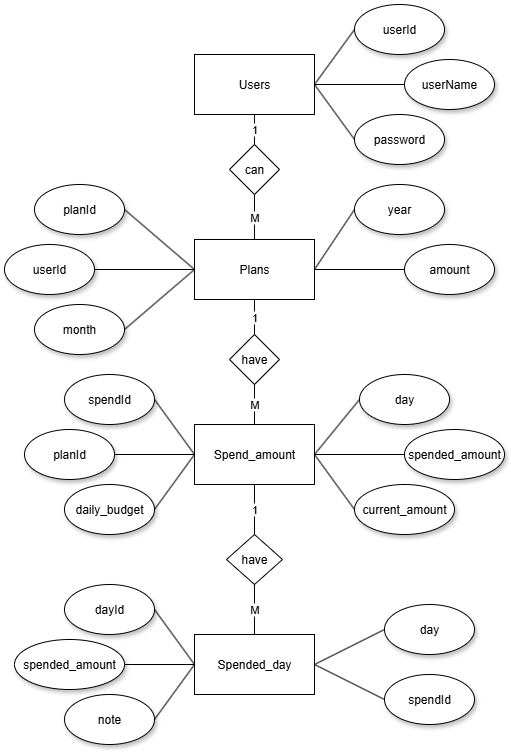

The diagram above was exported from draw.io. Its source (the exported page's mxGraphModel, read from the mxfile embedded in the PNG):
<mxGraphModel dx="1110" dy="660" grid="1" gridSize="10" guides="1" tooltips="1" connect="1" arrows="1" fold="1" page="1" pageScale="1" pageWidth="827" pageHeight="1169" math="0" shadow="0">
  <root>
    <mxCell id="0" />
    <mxCell id="1" parent="0" />
    <mxCell id="FgJXnU1mq0sNmT3KEsZt-1" value="Users" style="rounded=0;whiteSpace=wrap;html=1;" vertex="1" parent="1">
      <mxGeometry x="320" y="80" width="120" height="60" as="geometry" />
    </mxCell>
    <mxCell id="FgJXnU1mq0sNmT3KEsZt-2" value="password" style="ellipse;whiteSpace=wrap;html=1;shadow=1;" vertex="1" parent="1">
      <mxGeometry x="480" y="140" width="90" height="50" as="geometry" />
    </mxCell>
    <mxCell id="FgJXnU1mq0sNmT3KEsZt-4" value="userName" style="ellipse;whiteSpace=wrap;html=1;shadow=1;" vertex="1" parent="1">
      <mxGeometry x="530" y="85" width="90" height="50" as="geometry" />
    </mxCell>
    <mxCell id="FgJXnU1mq0sNmT3KEsZt-5" value="userId" style="ellipse;whiteSpace=wrap;html=1;shadow=1;" vertex="1" parent="1">
      <mxGeometry x="480" y="30" width="90" height="50" as="geometry" />
    </mxCell>
    <mxCell id="FgJXnU1mq0sNmT3KEsZt-9" value="" style="endArrow=none;html=1;rounded=0;exitX=1;exitY=0.5;exitDx=0;exitDy=0;entryX=0;entryY=0.5;entryDx=0;entryDy=0;" edge="1" parent="1" source="FgJXnU1mq0sNmT3KEsZt-1" target="FgJXnU1mq0sNmT3KEsZt-5">
      <mxGeometry width="50" height="50" relative="1" as="geometry">
        <mxPoint x="390" y="370" as="sourcePoint" />
        <mxPoint x="440" y="320" as="targetPoint" />
      </mxGeometry>
    </mxCell>
    <mxCell id="FgJXnU1mq0sNmT3KEsZt-10" value="" style="endArrow=none;html=1;rounded=0;exitX=1;exitY=0.5;exitDx=0;exitDy=0;entryX=0;entryY=0.5;entryDx=0;entryDy=0;" edge="1" parent="1" source="FgJXnU1mq0sNmT3KEsZt-1" target="FgJXnU1mq0sNmT3KEsZt-4">
      <mxGeometry width="50" height="50" relative="1" as="geometry">
        <mxPoint x="420" y="330" as="sourcePoint" />
        <mxPoint x="440" y="320" as="targetPoint" />
      </mxGeometry>
    </mxCell>
    <mxCell id="FgJXnU1mq0sNmT3KEsZt-11" value="" style="endArrow=none;html=1;rounded=0;exitX=1;exitY=0.5;exitDx=0;exitDy=0;entryX=0;entryY=0.5;entryDx=0;entryDy=0;" edge="1" parent="1" source="FgJXnU1mq0sNmT3KEsZt-1" target="FgJXnU1mq0sNmT3KEsZt-2">
      <mxGeometry width="50" height="50" relative="1" as="geometry">
        <mxPoint x="390" y="370" as="sourcePoint" />
        <mxPoint x="440" y="320" as="targetPoint" />
      </mxGeometry>
    </mxCell>
    <mxCell id="FgJXnU1mq0sNmT3KEsZt-12" value="Plans" style="rounded=0;whiteSpace=wrap;html=1;" vertex="1" parent="1">
      <mxGeometry x="320" y="265" width="120" height="60" as="geometry" />
    </mxCell>
    <mxCell id="FgJXnU1mq0sNmT3KEsZt-13" value="planId" style="ellipse;whiteSpace=wrap;html=1;shadow=1;" vertex="1" parent="1">
      <mxGeometry x="160" y="210" width="90" height="50" as="geometry" />
    </mxCell>
    <mxCell id="FgJXnU1mq0sNmT3KEsZt-14" value="userId" style="ellipse;whiteSpace=wrap;html=1;shadow=1;" vertex="1" parent="1">
      <mxGeometry x="130" y="270" width="90" height="50" as="geometry" />
    </mxCell>
    <mxCell id="FgJXnU1mq0sNmT3KEsZt-15" value="month" style="ellipse;whiteSpace=wrap;html=1;shadow=1;" vertex="1" parent="1">
      <mxGeometry x="160" y="330" width="90" height="50" as="geometry" />
    </mxCell>
    <mxCell id="FgJXnU1mq0sNmT3KEsZt-16" value="year" style="ellipse;whiteSpace=wrap;html=1;shadow=1;" vertex="1" parent="1">
      <mxGeometry x="480" y="210" width="90" height="50" as="geometry" />
    </mxCell>
    <mxCell id="FgJXnU1mq0sNmT3KEsZt-17" value="amount" style="ellipse;whiteSpace=wrap;html=1;shadow=1;" vertex="1" parent="1">
      <mxGeometry x="530" y="270" width="90" height="50" as="geometry" />
    </mxCell>
    <mxCell id="FgJXnU1mq0sNmT3KEsZt-18" value="" style="endArrow=none;html=1;rounded=0;exitX=1;exitY=0.5;exitDx=0;exitDy=0;entryX=0;entryY=0.5;entryDx=0;entryDy=0;" edge="1" parent="1" source="FgJXnU1mq0sNmT3KEsZt-13" target="FgJXnU1mq0sNmT3KEsZt-12">
      <mxGeometry width="50" height="50" relative="1" as="geometry">
        <mxPoint x="390" y="370" as="sourcePoint" />
        <mxPoint x="440" y="320" as="targetPoint" />
      </mxGeometry>
    </mxCell>
    <mxCell id="FgJXnU1mq0sNmT3KEsZt-19" value="" style="endArrow=none;html=1;rounded=0;exitX=1;exitY=0.5;exitDx=0;exitDy=0;entryX=0;entryY=0.5;entryDx=0;entryDy=0;" edge="1" parent="1" source="FgJXnU1mq0sNmT3KEsZt-14" target="FgJXnU1mq0sNmT3KEsZt-12">
      <mxGeometry width="50" height="50" relative="1" as="geometry">
        <mxPoint x="390" y="370" as="sourcePoint" />
        <mxPoint x="440" y="320" as="targetPoint" />
      </mxGeometry>
    </mxCell>
    <mxCell id="FgJXnU1mq0sNmT3KEsZt-20" value="" style="endArrow=none;html=1;rounded=0;exitX=1;exitY=0.5;exitDx=0;exitDy=0;entryX=0;entryY=0.5;entryDx=0;entryDy=0;" edge="1" parent="1" source="FgJXnU1mq0sNmT3KEsZt-15" target="FgJXnU1mq0sNmT3KEsZt-12">
      <mxGeometry width="50" height="50" relative="1" as="geometry">
        <mxPoint x="390" y="370" as="sourcePoint" />
        <mxPoint x="440" y="320" as="targetPoint" />
      </mxGeometry>
    </mxCell>
    <mxCell id="FgJXnU1mq0sNmT3KEsZt-21" value="" style="endArrow=none;html=1;rounded=0;exitX=1;exitY=0.5;exitDx=0;exitDy=0;entryX=0;entryY=0.5;entryDx=0;entryDy=0;" edge="1" parent="1" source="FgJXnU1mq0sNmT3KEsZt-12" target="FgJXnU1mq0sNmT3KEsZt-16">
      <mxGeometry width="50" height="50" relative="1" as="geometry">
        <mxPoint x="390" y="370" as="sourcePoint" />
        <mxPoint x="440" y="320" as="targetPoint" />
      </mxGeometry>
    </mxCell>
    <mxCell id="FgJXnU1mq0sNmT3KEsZt-22" value="" style="endArrow=none;html=1;rounded=0;exitX=1;exitY=0.5;exitDx=0;exitDy=0;entryX=0;entryY=0.5;entryDx=0;entryDy=0;" edge="1" parent="1" source="FgJXnU1mq0sNmT3KEsZt-12" target="FgJXnU1mq0sNmT3KEsZt-17">
      <mxGeometry width="50" height="50" relative="1" as="geometry">
        <mxPoint x="390" y="370" as="sourcePoint" />
        <mxPoint x="440" y="320" as="targetPoint" />
      </mxGeometry>
    </mxCell>
    <mxCell id="FgJXnU1mq0sNmT3KEsZt-23" value="Spend_amount" style="rounded=0;whiteSpace=wrap;html=1;" vertex="1" parent="1">
      <mxGeometry x="320" y="450" width="120" height="60" as="geometry" />
    </mxCell>
    <mxCell id="FgJXnU1mq0sNmT3KEsZt-24" value="can" style="rhombus;whiteSpace=wrap;html=1;" vertex="1" parent="1">
      <mxGeometry x="355" y="170" width="50" height="50" as="geometry" />
    </mxCell>
    <mxCell id="FgJXnU1mq0sNmT3KEsZt-25" value="1" style="endArrow=none;html=1;rounded=0;exitX=0.5;exitY=0;exitDx=0;exitDy=0;entryX=0.5;entryY=1;entryDx=0;entryDy=0;" edge="1" parent="1" source="FgJXnU1mq0sNmT3KEsZt-24" target="FgJXnU1mq0sNmT3KEsZt-1">
      <mxGeometry width="50" height="50" relative="1" as="geometry">
        <mxPoint x="390" y="370" as="sourcePoint" />
        <mxPoint x="440" y="320" as="targetPoint" />
      </mxGeometry>
    </mxCell>
    <mxCell id="FgJXnU1mq0sNmT3KEsZt-26" value="M" style="endArrow=none;html=1;rounded=0;exitX=0.5;exitY=1;exitDx=0;exitDy=0;entryX=0.5;entryY=0;entryDx=0;entryDy=0;" edge="1" parent="1" source="FgJXnU1mq0sNmT3KEsZt-24" target="FgJXnU1mq0sNmT3KEsZt-12">
      <mxGeometry width="50" height="50" relative="1" as="geometry">
        <mxPoint x="390" y="370" as="sourcePoint" />
        <mxPoint x="440" y="320" as="targetPoint" />
      </mxGeometry>
    </mxCell>
    <mxCell id="FgJXnU1mq0sNmT3KEsZt-27" value="spendId" style="ellipse;whiteSpace=wrap;html=1;shadow=1;" vertex="1" parent="1">
      <mxGeometry x="190" y="400" width="90" height="50" as="geometry" />
    </mxCell>
    <mxCell id="FgJXnU1mq0sNmT3KEsZt-28" value="planId" style="ellipse;whiteSpace=wrap;html=1;shadow=1;" vertex="1" parent="1">
      <mxGeometry x="150" y="455" width="90" height="50" as="geometry" />
    </mxCell>
    <mxCell id="FgJXnU1mq0sNmT3KEsZt-29" value="daily_budget" style="ellipse;whiteSpace=wrap;html=1;shadow=1;" vertex="1" parent="1">
      <mxGeometry x="190" y="510" width="90" height="50" as="geometry" />
    </mxCell>
    <mxCell id="FgJXnU1mq0sNmT3KEsZt-30" value="day" style="ellipse;whiteSpace=wrap;html=1;shadow=1;" vertex="1" parent="1">
      <mxGeometry x="485" y="400" width="90" height="50" as="geometry" />
    </mxCell>
    <mxCell id="FgJXnU1mq0sNmT3KEsZt-31" value="spended_amount" style="ellipse;whiteSpace=wrap;html=1;shadow=1;" vertex="1" parent="1">
      <mxGeometry x="530" y="455" width="100" height="50" as="geometry" />
    </mxCell>
    <mxCell id="FgJXnU1mq0sNmT3KEsZt-32" value="current_amount" style="ellipse;whiteSpace=wrap;html=1;shadow=1;" vertex="1" parent="1">
      <mxGeometry x="480" y="510" width="100" height="50" as="geometry" />
    </mxCell>
    <mxCell id="FgJXnU1mq0sNmT3KEsZt-33" value="have" style="rhombus;whiteSpace=wrap;html=1;" vertex="1" parent="1">
      <mxGeometry x="355" y="360" width="50" height="50" as="geometry" />
    </mxCell>
    <mxCell id="FgJXnU1mq0sNmT3KEsZt-34" value="1" style="endArrow=none;html=1;rounded=0;exitX=0.5;exitY=1;exitDx=0;exitDy=0;entryX=0.5;entryY=0;entryDx=0;entryDy=0;" edge="1" parent="1" source="FgJXnU1mq0sNmT3KEsZt-12" target="FgJXnU1mq0sNmT3KEsZt-33">
      <mxGeometry width="50" height="50" relative="1" as="geometry">
        <mxPoint x="390" y="370" as="sourcePoint" />
        <mxPoint x="440" y="320" as="targetPoint" />
      </mxGeometry>
    </mxCell>
    <mxCell id="FgJXnU1mq0sNmT3KEsZt-35" value="M" style="endArrow=none;html=1;rounded=0;exitX=0.5;exitY=1;exitDx=0;exitDy=0;entryX=0.5;entryY=0;entryDx=0;entryDy=0;" edge="1" parent="1" source="FgJXnU1mq0sNmT3KEsZt-33" target="FgJXnU1mq0sNmT3KEsZt-23">
      <mxGeometry width="50" height="50" relative="1" as="geometry">
        <mxPoint x="390" y="370" as="sourcePoint" />
        <mxPoint x="440" y="320" as="targetPoint" />
      </mxGeometry>
    </mxCell>
    <mxCell id="FgJXnU1mq0sNmT3KEsZt-36" value="" style="endArrow=none;html=1;rounded=0;exitX=1;exitY=0.5;exitDx=0;exitDy=0;entryX=0;entryY=0.5;entryDx=0;entryDy=0;" edge="1" parent="1" source="FgJXnU1mq0sNmT3KEsZt-27" target="FgJXnU1mq0sNmT3KEsZt-23">
      <mxGeometry width="50" height="50" relative="1" as="geometry">
        <mxPoint x="390" y="370" as="sourcePoint" />
        <mxPoint x="440" y="320" as="targetPoint" />
      </mxGeometry>
    </mxCell>
    <mxCell id="FgJXnU1mq0sNmT3KEsZt-37" value="" style="endArrow=none;html=1;rounded=0;exitX=1;exitY=0.5;exitDx=0;exitDy=0;entryX=0;entryY=0.5;entryDx=0;entryDy=0;" edge="1" parent="1" source="FgJXnU1mq0sNmT3KEsZt-28" target="FgJXnU1mq0sNmT3KEsZt-23">
      <mxGeometry width="50" height="50" relative="1" as="geometry">
        <mxPoint x="390" y="370" as="sourcePoint" />
        <mxPoint x="440" y="320" as="targetPoint" />
      </mxGeometry>
    </mxCell>
    <mxCell id="FgJXnU1mq0sNmT3KEsZt-38" value="" style="endArrow=none;html=1;rounded=0;exitX=1;exitY=0.5;exitDx=0;exitDy=0;entryX=0;entryY=0.5;entryDx=0;entryDy=0;" edge="1" parent="1" source="FgJXnU1mq0sNmT3KEsZt-29" target="FgJXnU1mq0sNmT3KEsZt-23">
      <mxGeometry width="50" height="50" relative="1" as="geometry">
        <mxPoint x="390" y="370" as="sourcePoint" />
        <mxPoint x="440" y="320" as="targetPoint" />
      </mxGeometry>
    </mxCell>
    <mxCell id="FgJXnU1mq0sNmT3KEsZt-39" value="" style="endArrow=none;html=1;rounded=0;exitX=1;exitY=0.5;exitDx=0;exitDy=0;entryX=0;entryY=0.5;entryDx=0;entryDy=0;" edge="1" parent="1" source="FgJXnU1mq0sNmT3KEsZt-23" target="FgJXnU1mq0sNmT3KEsZt-30">
      <mxGeometry width="50" height="50" relative="1" as="geometry">
        <mxPoint x="390" y="370" as="sourcePoint" />
        <mxPoint x="440" y="320" as="targetPoint" />
      </mxGeometry>
    </mxCell>
    <mxCell id="FgJXnU1mq0sNmT3KEsZt-40" value="" style="endArrow=none;html=1;rounded=0;exitX=1;exitY=0.5;exitDx=0;exitDy=0;entryX=0;entryY=0.5;entryDx=0;entryDy=0;" edge="1" parent="1" source="FgJXnU1mq0sNmT3KEsZt-23" target="FgJXnU1mq0sNmT3KEsZt-31">
      <mxGeometry width="50" height="50" relative="1" as="geometry">
        <mxPoint x="390" y="370" as="sourcePoint" />
        <mxPoint x="440" y="320" as="targetPoint" />
      </mxGeometry>
    </mxCell>
    <mxCell id="FgJXnU1mq0sNmT3KEsZt-41" value="" style="endArrow=none;html=1;rounded=0;exitX=1;exitY=0.5;exitDx=0;exitDy=0;entryX=0;entryY=0.5;entryDx=0;entryDy=0;" edge="1" parent="1" source="FgJXnU1mq0sNmT3KEsZt-23" target="FgJXnU1mq0sNmT3KEsZt-32">
      <mxGeometry width="50" height="50" relative="1" as="geometry">
        <mxPoint x="390" y="370" as="sourcePoint" />
        <mxPoint x="440" y="320" as="targetPoint" />
      </mxGeometry>
    </mxCell>
    <mxCell id="FgJXnU1mq0sNmT3KEsZt-42" value="Spended_day" style="rounded=0;whiteSpace=wrap;html=1;" vertex="1" parent="1">
      <mxGeometry x="320" y="660" width="120" height="60" as="geometry" />
    </mxCell>
    <mxCell id="FgJXnU1mq0sNmT3KEsZt-43" value="have" style="rhombus;whiteSpace=wrap;html=1;" vertex="1" parent="1">
      <mxGeometry x="352" y="560" width="56" height="50" as="geometry" />
    </mxCell>
    <mxCell id="FgJXnU1mq0sNmT3KEsZt-44" value="1" style="endArrow=none;html=1;rounded=0;exitX=0.5;exitY=1;exitDx=0;exitDy=0;entryX=0.5;entryY=0;entryDx=0;entryDy=0;" edge="1" parent="1" source="FgJXnU1mq0sNmT3KEsZt-23" target="FgJXnU1mq0sNmT3KEsZt-43">
      <mxGeometry width="50" height="50" relative="1" as="geometry">
        <mxPoint x="390" y="600" as="sourcePoint" />
        <mxPoint x="440" y="550" as="targetPoint" />
      </mxGeometry>
    </mxCell>
    <mxCell id="FgJXnU1mq0sNmT3KEsZt-45" value="M" style="endArrow=none;html=1;rounded=0;exitX=0.5;exitY=1;exitDx=0;exitDy=0;entryX=0.5;entryY=0;entryDx=0;entryDy=0;" edge="1" parent="1" source="FgJXnU1mq0sNmT3KEsZt-43" target="FgJXnU1mq0sNmT3KEsZt-42">
      <mxGeometry width="50" height="50" relative="1" as="geometry">
        <mxPoint x="390" y="600" as="sourcePoint" />
        <mxPoint x="440" y="550" as="targetPoint" />
      </mxGeometry>
    </mxCell>
    <mxCell id="FgJXnU1mq0sNmT3KEsZt-46" value="dayId" style="ellipse;whiteSpace=wrap;html=1;shadow=1;" vertex="1" parent="1">
      <mxGeometry x="190" y="610" width="90" height="50" as="geometry" />
    </mxCell>
    <mxCell id="FgJXnU1mq0sNmT3KEsZt-47" value="spended_amount" style="ellipse;whiteSpace=wrap;html=1;shadow=1;" vertex="1" parent="1">
      <mxGeometry x="140" y="665" width="110" height="50" as="geometry" />
    </mxCell>
    <mxCell id="FgJXnU1mq0sNmT3KEsZt-48" value="day" style="ellipse;whiteSpace=wrap;html=1;shadow=1;" vertex="1" parent="1">
      <mxGeometry x="510" y="630" width="90" height="50" as="geometry" />
    </mxCell>
    <mxCell id="FgJXnU1mq0sNmT3KEsZt-49" value="note" style="ellipse;whiteSpace=wrap;html=1;shadow=1;" vertex="1" parent="1">
      <mxGeometry x="190" y="720" width="90" height="50" as="geometry" />
    </mxCell>
    <mxCell id="FgJXnU1mq0sNmT3KEsZt-50" value="spendId" style="ellipse;whiteSpace=wrap;html=1;shadow=1;" vertex="1" parent="1">
      <mxGeometry x="510" y="700" width="90" height="50" as="geometry" />
    </mxCell>
    <mxCell id="FgJXnU1mq0sNmT3KEsZt-51" value="" style="endArrow=none;html=1;rounded=0;exitX=1;exitY=0.5;exitDx=0;exitDy=0;entryX=0;entryY=0.5;entryDx=0;entryDy=0;" edge="1" parent="1" source="FgJXnU1mq0sNmT3KEsZt-46" target="FgJXnU1mq0sNmT3KEsZt-42">
      <mxGeometry width="50" height="50" relative="1" as="geometry">
        <mxPoint x="390" y="600" as="sourcePoint" />
        <mxPoint x="440" y="550" as="targetPoint" />
      </mxGeometry>
    </mxCell>
    <mxCell id="FgJXnU1mq0sNmT3KEsZt-52" value="" style="endArrow=none;html=1;rounded=0;exitX=1;exitY=0.5;exitDx=0;exitDy=0;entryX=0;entryY=0.5;entryDx=0;entryDy=0;" edge="1" parent="1" source="FgJXnU1mq0sNmT3KEsZt-47" target="FgJXnU1mq0sNmT3KEsZt-42">
      <mxGeometry width="50" height="50" relative="1" as="geometry">
        <mxPoint x="390" y="600" as="sourcePoint" />
        <mxPoint x="440" y="550" as="targetPoint" />
      </mxGeometry>
    </mxCell>
    <mxCell id="FgJXnU1mq0sNmT3KEsZt-54" value="" style="endArrow=none;html=1;rounded=0;exitX=1;exitY=0.5;exitDx=0;exitDy=0;entryX=0;entryY=0.5;entryDx=0;entryDy=0;" edge="1" parent="1" source="FgJXnU1mq0sNmT3KEsZt-49" target="FgJXnU1mq0sNmT3KEsZt-42">
      <mxGeometry width="50" height="50" relative="1" as="geometry">
        <mxPoint x="390" y="830" as="sourcePoint" />
        <mxPoint x="440" y="780" as="targetPoint" />
      </mxGeometry>
    </mxCell>
    <mxCell id="FgJXnU1mq0sNmT3KEsZt-55" value="" style="endArrow=none;html=1;rounded=0;exitX=1;exitY=0.5;exitDx=0;exitDy=0;entryX=0;entryY=0.5;entryDx=0;entryDy=0;" edge="1" parent="1" source="FgJXnU1mq0sNmT3KEsZt-42" target="FgJXnU1mq0sNmT3KEsZt-48">
      <mxGeometry width="50" height="50" relative="1" as="geometry">
        <mxPoint x="390" y="830" as="sourcePoint" />
        <mxPoint x="440" y="780" as="targetPoint" />
      </mxGeometry>
    </mxCell>
    <mxCell id="FgJXnU1mq0sNmT3KEsZt-56" value="" style="endArrow=none;html=1;rounded=0;exitX=1;exitY=0.5;exitDx=0;exitDy=0;entryX=0;entryY=0.5;entryDx=0;entryDy=0;" edge="1" parent="1" source="FgJXnU1mq0sNmT3KEsZt-42" target="FgJXnU1mq0sNmT3KEsZt-50">
      <mxGeometry width="50" height="50" relative="1" as="geometry">
        <mxPoint x="390" y="830" as="sourcePoint" />
        <mxPoint x="440" y="780" as="targetPoint" />
      </mxGeometry>
    </mxCell>
  </root>
</mxGraphModel>